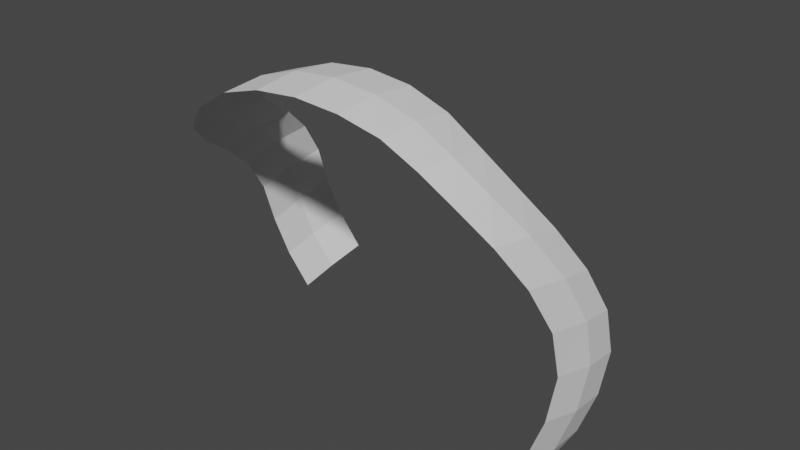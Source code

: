 # Source: LightningBolt1.blend  (saved by Blender 3.6.13; exported with 4.5.12 LTS)
import bpy
from mathutils import Matrix  # noqa: F401  (used for matrix-valued properties, if any)

bpy.ops.wm.read_factory_settings(use_empty=True)
scene = bpy.context.scene
scene.name = 'Scene'

# ---- collections
col_collection = bpy.data.collections.new('Collection'); scene.collection.children.link(col_collection)

# ---- world
world_world = bpy.data.worlds.new('World'); scene.world = world_world
world_world.use_nodes = True; world_world.node_tree.nodes.clear()
_N = world_world.node_tree.nodes; _L = world_world.node_tree.links
n0 = _N.new('ShaderNodeOutputWorld'); n0.name = 'World Output'; n0.location = (300, 300)
n1 = _N.new('ShaderNodeBackground'); n1.name = 'Background'; n1.location = (10, 300)
n1.inputs[0].default_value = (0.05088, 0.05088, 0.05088, 1.0)
_L.new(n1.outputs[0], n0.inputs[0])
n0.is_active_output = True
world_world.color = (0.05088, 0.05088, 0.05088)
world_world.use_sun_shadow = False
world_world.sun_shadow_jitter_overblur = 0.0

# ---- meshes
me_sphere = bpy.data.meshes.new('Sphere')
me_sphere.from_pydata([(0.06495, -0.4641, 0.606), (0.06495, -0.269, 0.6252), (0.06495, -0.07389, 0.606), (0.2563, -0.4583, 0.5904), (0.26, -0.2701, 0.6072), (0.2563, -0.07784, 0.5872), (0.4403, -0.4545, 0.5495), (0.4476, -0.2786, 0.5591), (0.4403, -0.09312, 0.5336), (0.6098, -0.4666, 0.4831), (0.6205, -0.2994, 0.4849), (0.6098, -0.1202, 0.4511), (0.7522, -0.451, 0.3885), (0.7655, -0.2839, 0.3813), (0.7522, -0.1, 0.3387), (0.8592, -0.3851, 0.2585), (0.8745, -0.1986, 0.2345), (0.8592, -0.01631, 0.1868), (0.9319, -0.2797, 0.08389), (0.9486, -0.07789, 0.04704), (0.9319, 0.1011, -0.00101), (0.972, -0.1749, -0.119), (0.9898, 0.02601, -0.1594), (0.972, 0.2059, -0.2039), (0.9818, -0.1329, -0.3192), (1.001, 0.0616, -0.3623), (0.9818, 0.248, -0.4041), (0.9619, -0.1648, -0.5076), (0.9808, 0.02482, -0.5537), (0.9619, 0.216, -0.5925), (0.9061, -0.2048, -0.6871), (0.9239, -0.016, -0.7368), (0.9061, 0.176, -0.772), (0.8155, -0.2417, -0.8526), (0.8315, -0.05362, -0.9055), (0.8155, 0.1391, -0.9375), (-0.8155, 0.4298, -0.8632), (-0.8315, 0.6238, -0.8394), (-0.8155, 0.8139, -0.7946), (-0.9061, 0.4, -0.6963), (-0.9239, 0.5933, -0.6692), (-0.9061, 0.7841, -0.6276), (-0.9619, 0.3676, -0.5152), (-0.9808, 0.5603, -0.4845), (-0.9619, 0.7517, -0.4465), (-0.9797, 0.3244, -0.3291), (-0.9994, 0.5204, -0.2938), (-0.9797, 0.7085, -0.2605), (-0.9518, 0.2083, -0.1606), (-0.9717, 0.4093, -0.1203), (-0.9518, 0.5924, -0.09199), (-0.8804, 0.03331, -0.01391), (-0.8992, 0.2337, 0.02998), (-0.8804, 0.4174, 0.05474), (-0.7718, -0.175, 0.1237), (-0.7885, 0.02618, 0.1605), (-0.7718, 0.2142, 0.1796), (-0.6348, -0.3537, 0.2808), (-0.6487, -0.1557, 0.2941), (-0.6348, 0.03246, 0.2972), (-0.4799, -0.4365, 0.427), (-0.4906, -0.2428, 0.4329), (-0.4799, -0.05353, 0.4194), (-0.3104, -0.4536, 0.5312), (-0.3177, -0.2587, 0.543), (-0.3104, -0.06915, 0.5224), (-0.1264, -0.4641, 0.5871), (-0.1301, -0.2683, 0.6061), (-0.1264, -0.07387, 0.5864)], [], [(1, 0, 3, 4), (2, 1, 4, 5), (5, 4, 7, 8), (4, 3, 6, 7), (7, 6, 9, 10), (8, 7, 10, 11), (10, 9, 12, 13), (11, 10, 13, 14), (13, 12, 15, 16), (14, 13, 16, 17), (16, 15, 18, 19), (17, 16, 19, 20), (19, 18, 21, 22), (20, 19, 22, 23), (22, 21, 24, 25), (23, 22, 25, 26), (25, 24, 27, 28), (26, 25, 28, 29), (28, 27, 30, 31), (29, 28, 31, 32), (31, 30, 33, 34), (32, 31, 34, 35), (37, 36, 39, 40), (38, 37, 40, 41), (40, 39, 42, 43), (41, 40, 43, 44), (43, 42, 45, 46), (44, 43, 46, 47), (46, 45, 48, 49), (47, 46, 49, 50), (50, 49, 52, 53), (49, 48, 51, 52), (52, 51, 54, 55), (53, 52, 55, 56), (56, 55, 58, 59), (55, 54, 57, 58), (58, 57, 60, 61), (59, 58, 61, 62), (61, 60, 63, 64), (62, 61, 64, 65), (64, 63, 66, 67), (65, 64, 67, 68), (67, 66, 0, 1), (68, 67, 1, 2)])
_uv = me_sphere.uv_layers.new(name='UVMap')
_uv.uv.foreach_set('vector', [0.75, 0.5, 0.75, 1.0, 0.5, 1.0, 0.5, 0.5, 0.75, 0.0, 0.75, 0.5, 0.5, 0.5, 0.5, 0.0, 0.5, 0.0, 0.5, 0.5, 0.25, 0.5, 0.25, 0.0, 0.5, 0.5, 0.5, 1.0, 0.25, 1.0, 0.25, 0.5, 0.25, 0.5, 0.25, 1.0, 0.0, 1.0, 0.0, 0.5, 0.25, 0.0, 0.25, 0.5, 0.0, 0.5, 0.0, 0.0, 0.0, 0.5, 0.0, 1.0, -0.25, 1.0, -0.25, 0.5, 0.0, 0.0, 0.0, 0.5, -0.25, 0.5, -0.25, 0.0, -0.25, 0.5, -0.25, 1.0, -0.5, 1.0, -0.5, 0.5, -0.25, 0.0, -0.25, 0.5, -0.5, 0.5, -0.5, 0.0, -0.5, 0.5, -0.5, 1.0, -0.75, 1.0, -0.75, 0.5, -0.5, 0.0, -0.5, 0.5, -0.75, 0.5, -0.75, 0.0, -0.75, 0.5, -0.75, 1.0, -1.0, 1.0, -1.0, 0.5, -0.75, 0.0, -0.75, 0.5, -1.0, 0.5, -1.0, 0.0, -1.0, 0.5, -1.0, 1.0, -1.25, 1.0, -1.25, 0.5, -1.0, 0.0, -1.0, 0.5, -1.25, 0.5, -1.25, 0.0, -1.25, 0.5, -1.25, 1.0, -1.5, 1.0, -1.5, 0.5, -1.25, 0.0, -1.25, 0.5, -1.5, 0.5, -1.5, 0.0, -1.5, 0.5, -1.5, 1.0, -1.75, 1.0, -1.75, 0.5, -1.5, 0.0, -1.5, 0.5, -1.75, 0.5, -1.75, 0.0, -1.75, 0.5, -1.75, 1.0, -2.0, 1.0, -2.0, 0.5, -1.75, 0.0, -1.75, 0.5, -2.0, 0.5, -2.0, 0.0, 3.5, 0.5, 3.5, 1.0, 3.25, 1.0, 3.25, 0.5, 3.5, 0.0, 3.5, 0.5, 3.25, 0.5, 3.25, 0.0, 3.25, 0.5, 3.25, 1.0, 3.0, 1.0, 3.0, 0.5, 3.25, 0.0, 3.25, 0.5, 3.0, 0.5, 3.0, 0.0, 3.0, 0.5, 3.0, 1.0, 2.75, 1.0, 2.75, 0.5, 3.0, 0.0, 3.0, 0.5, 2.75, 0.5, 2.75, 0.0, 2.75, 0.5, 2.75, 1.0, 2.5, 1.0, 2.5, 0.5, 2.75, 0.0, 2.75, 0.5, 2.5, 0.5, 2.5, 0.0, 2.5, 0.0, 2.5, 0.5, 2.25, 0.5, 2.25, 0.0, 2.5, 0.5, 2.5, 1.0, 2.25, 1.0, 2.25, 0.5, 2.25, 0.5, 2.25, 1.0, 2.0, 1.0, 2.0, 0.5, 2.25, 0.0, 2.25, 0.5, 2.0, 0.5, 2.0, 0.0, 2.0, 0.0, 2.0, 0.5, 1.75, 0.5, 1.75, 0.0, 2.0, 0.5, 2.0, 1.0, 1.75, 1.0, 1.75, 0.5, 1.75, 0.5, 1.75, 1.0, 1.5, 1.0, 1.5, 0.5, 1.75, 0.0, 1.75, 0.5, 1.5, 0.5, 1.5, 0.0, 1.5, 0.5, 1.5, 1.0, 1.25, 1.0, 1.25, 0.5, 1.5, 0.0, 1.5, 0.5, 1.25, 0.5, 1.25, 0.0, 1.25, 0.5, 1.25, 1.0, 1.0, 1.0, 1.0, 0.5, 1.25, 0.0, 1.25, 0.5, 1.0, 0.5, 1.0, 0.0, 1.0, 0.5, 1.0, 1.0, 0.75, 1.0, 0.75, 0.5, 1.0, 0.0, 1.0, 0.5, 0.75, 0.5, 0.75, 0.0])
me_sphere.update()

# ---- objects
ob_lightningbolt = bpy.data.objects.new('LightningBolt', me_sphere)

# ---- transforms, parenting, visibility, modifiers, constraints
ob_lightningbolt.location = (0.0, 0.0, 0.0)

# ---- collection membership
col_collection.objects.link(ob_lightningbolt)

# ---- scene / render settings (as saved in the file)
scene.frame_start = 1; scene.frame_end = 250; scene.frame_set(1)
scene.render.engine = 'BLENDER_EEVEE_NEXT'
scene.cycles.sampling_pattern = 'TABULATED_SOBOL'
scene.view_settings.view_transform = 'Filmic'
bpy.context.view_layer.update()

# ---- added for rendering (the .blend has no active camera and no usable light): camera, sun
cam_auto = bpy.data.cameras.new('AutoCamera')
cam_auto.lens = 50.0
cam_auto.sensor_width = 36.0
cam_auto.clip_end = 1000.0
ob_auto_camera = bpy.data.objects.new('AutoCamera', cam_auto)
scene.collection.objects.link(ob_auto_camera)
ob_auto_camera.location = (2.63091, -2.9827, 1.94805)
ob_auto_camera.rotation_euler = (1.09748, -7.21219e-08, 0.694738)
scene.camera = ob_auto_camera
light_auto_sun = bpy.data.lights.new('AutoSun', 'SUN')
light_auto_sun.energy = 3.0
light_auto_sun.angle = 0.0523599
ob_auto_sun = bpy.data.objects.new('AutoSun', light_auto_sun)
scene.collection.objects.link(ob_auto_sun)
ob_auto_sun.rotation_euler = (0.872665, 0.174533, 0.523599)
bpy.context.view_layer.update()
